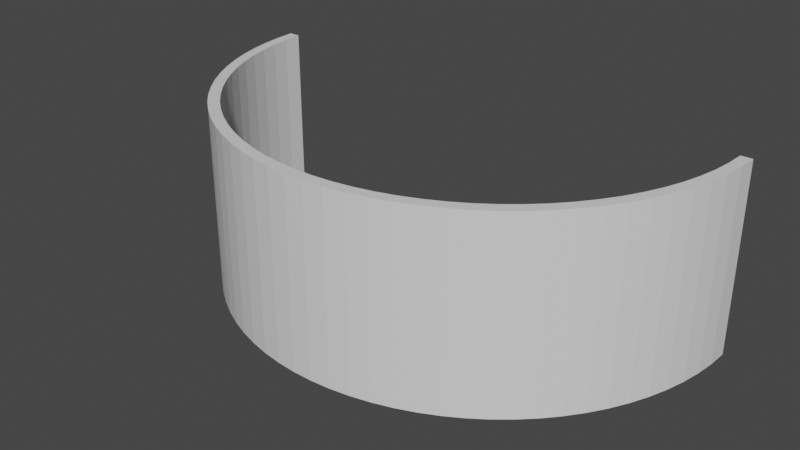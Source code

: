# Source: 180degrees.blend  (saved by Blender 2.92.15; exported with 4.5.12 LTS)
import bpy
from mathutils import Matrix  # noqa: F401  (used for matrix-valued properties, if any)

bpy.ops.wm.read_factory_settings(use_empty=True)
scene = bpy.context.scene
scene.name = 'Scene'

# ---- collections
col_collection = bpy.data.collections.new('Collection'); scene.collection.children.link(col_collection)

# ---- materials (node trees are filled in below, after node groups)
mat_material = bpy.data.materials.new('Material')
mat_material.alpha_threshold = 0.0
mat_material.use_transparent_shadow = False
mat_material.line_color = (0.0, 0.0, 0.0, 1.0)

# ---- material node trees
mat_material.use_nodes = True; mat_material.node_tree.nodes.clear()
_N = mat_material.node_tree.nodes; _L = mat_material.node_tree.links
n0 = _N.new('ShaderNodeOutputMaterial'); n0.name = 'Material Output'; n0.location = (300, 300)
n1 = _N.new('ShaderNodeBsdfPrincipled'); n1.name = 'Principled BSDF'; n1.location = (10, 300)
n1.distribution = 'GGX'
n1.subsurface_method = 'BURLEY'
n1.inputs[2].default_value = 0.4
n1.inputs[3].default_value = 1.45
n1.inputs[27].default_value = (0.0, 0.0, 0.0, 1.0)
n1.inputs[28].default_value = 1.0
_L.new(n1.outputs[0], n0.inputs[0])
n0.is_active_output = True

# ---- world
world_world = bpy.data.worlds.new('World'); scene.world = world_world
world_world.use_nodes = True; world_world.node_tree.nodes.clear()
_N = world_world.node_tree.nodes; _L = world_world.node_tree.links
n0 = _N.new('ShaderNodeOutputWorld'); n0.name = 'World Output'; n0.location = (300, 300)
n1 = _N.new('ShaderNodeBackground'); n1.name = 'Background'; n1.location = (10, 300)
n1.inputs[0].default_value = (0.05088, 0.05088, 0.05088, 1.0)
_L.new(n1.outputs[0], n0.inputs[0])
n0.is_active_output = True
world_world.color = (0.05088, 0.05088, 0.05088)
world_world.use_sun_shadow = False
world_world.sun_shadow_jitter_overblur = 0.0

# ---- meshes
me_cube = bpy.data.meshes.new('Cube')
me_cube.from_pydata([(1.0, 1.0, 1.0), (1.0, 1.0, -1.0), (1.0, -1.0, 1.0), (1.0, -1.0, -1.0), (-1.0, 1.0, 1.0), (-1.0, 1.0, -1.0), (-1.0, -1.0, 1.0), (-1.0, -1.0, -1.0), (0.9512, 1.0, -1.0), (0.9024, 1.0, -1.0), (0.8537, 1.0, -1.0), (0.8049, 1.0, -1.0), (0.7561, 1.0, -1.0), (0.7073, 1.0, -1.0), (0.6585, 1.0, -1.0), (0.6098, 1.0, -1.0), (0.561, 1.0, -1.0), (0.5122, 1.0, -1.0), (0.4634, 1.0, -1.0), (0.4146, 1.0, -1.0), (0.3659, 1.0, -1.0), (0.3171, 1.0, -1.0), (0.2683, 1.0, -1.0), (0.2195, 1.0, -1.0), (0.1707, 1.0, -1.0), (0.122, 1.0, -1.0), (0.07317, 1.0, -1.0), (0.02439, 1.0, -1.0), (-0.02439, 1.0, -1.0), (-0.07317, 1.0, -1.0), (-0.122, 1.0, -1.0), (-0.1707, 1.0, -1.0), (-0.2195, 1.0, -1.0), (-0.2683, 1.0, -1.0), (-0.3171, 1.0, -1.0), (-0.3659, 1.0, -1.0), (-0.4146, 1.0, -1.0), (-0.4634, 1.0, -1.0), (-0.5122, 1.0, -1.0), (-0.561, 1.0, -1.0), (-0.6098, 1.0, -1.0), (-0.6585, 1.0, -1.0), (-0.7073, 1.0, -1.0), (-0.7561, 1.0, -1.0), (-0.8049, 1.0, -1.0), (-0.8537, 1.0, -1.0), (-0.9024, 1.0, -1.0), (-0.9512, 1.0, -1.0), (0.9512, -1.0, 1.0), (0.9024, -1.0, 1.0), (0.8537, -1.0, 1.0), (0.8049, -1.0, 1.0), (0.7561, -1.0, 1.0), (0.7073, -1.0, 1.0), (0.6585, -1.0, 1.0), (0.6098, -1.0, 1.0), (0.561, -1.0, 1.0), (0.5122, -1.0, 1.0), (0.4634, -1.0, 1.0), (0.4146, -1.0, 1.0), (0.3659, -1.0, 1.0), (0.3171, -1.0, 1.0), (0.2683, -1.0, 1.0), (0.2195, -1.0, 1.0), (0.1707, -1.0, 1.0), (0.122, -1.0, 1.0), (0.07317, -1.0, 1.0), (0.02439, -1.0, 1.0), (-0.02439, -1.0, 1.0), (-0.07317, -1.0, 1.0), (-0.122, -1.0, 1.0), (-0.1707, -1.0, 1.0), (-0.2195, -1.0, 1.0), (-0.2683, -1.0, 1.0), (-0.3171, -1.0, 1.0), (-0.3659, -1.0, 1.0), (-0.4146, -1.0, 1.0), (-0.4634, -1.0, 1.0), (-0.5122, -1.0, 1.0), (-0.561, -1.0, 1.0), (-0.6098, -1.0, 1.0), (-0.6585, -1.0, 1.0), (-0.7073, -1.0, 1.0), (-0.7561, -1.0, 1.0), (-0.8049, -1.0, 1.0), (-0.8537, -1.0, 1.0), (-0.9024, -1.0, 1.0), (-0.9512, -1.0, 1.0), (-0.9512, -1.0, -1.0), (-0.9024, -1.0, -1.0), (-0.8537, -1.0, -1.0), (-0.8049, -1.0, -1.0), (-0.7561, -1.0, -1.0), (-0.7073, -1.0, -1.0), (-0.6585, -1.0, -1.0), (-0.6098, -1.0, -1.0), (-0.561, -1.0, -1.0), (-0.5122, -1.0, -1.0), (-0.4634, -1.0, -1.0), (-0.4146, -1.0, -1.0), (-0.3659, -1.0, -1.0), (-0.3171, -1.0, -1.0), (-0.2683, -1.0, -1.0), (-0.2195, -1.0, -1.0), (-0.1707, -1.0, -1.0), (-0.122, -1.0, -1.0), (-0.07317, -1.0, -1.0), (-0.02439, -1.0, -1.0), (0.02439, -1.0, -1.0), (0.07317, -1.0, -1.0), (0.122, -1.0, -1.0), (0.1707, -1.0, -1.0), (0.2195, -1.0, -1.0), (0.2683, -1.0, -1.0), (0.3171, -1.0, -1.0), (0.3659, -1.0, -1.0), (0.4146, -1.0, -1.0), (0.4634, -1.0, -1.0), (0.5122, -1.0, -1.0), (0.561, -1.0, -1.0), (0.6098, -1.0, -1.0), (0.6585, -1.0, -1.0), (0.7073, -1.0, -1.0), (0.7561, -1.0, -1.0), (0.8049, -1.0, -1.0), (0.8537, -1.0, -1.0), (0.9024, -1.0, -1.0), (0.9512, -1.0, -1.0), (-0.9512, 1.0, 1.0), (-0.9024, 1.0, 1.0), (-0.8537, 1.0, 1.0), (-0.8049, 1.0, 1.0), (-0.7561, 1.0, 1.0), (-0.7073, 1.0, 1.0), (-0.6585, 1.0, 1.0), (-0.6098, 1.0, 1.0), (-0.561, 1.0, 1.0), (-0.5122, 1.0, 1.0), (-0.4634, 1.0, 1.0), (-0.4146, 1.0, 1.0), (-0.3659, 1.0, 1.0), (-0.3171, 1.0, 1.0), (-0.2683, 1.0, 1.0), (-0.2195, 1.0, 1.0), (-0.1707, 1.0, 1.0), (-0.122, 1.0, 1.0), (-0.07317, 1.0, 1.0), (-0.02439, 1.0, 1.0), (0.02439, 1.0, 1.0), (0.07317, 1.0, 1.0), (0.122, 1.0, 1.0), (0.1707, 1.0, 1.0), (0.2195, 1.0, 1.0), (0.2683, 1.0, 1.0), (0.3171, 1.0, 1.0), (0.3659, 1.0, 1.0), (0.4146, 1.0, 1.0), (0.4634, 1.0, 1.0), (0.5122, 1.0, 1.0), (0.561, 1.0, 1.0), (0.6098, 1.0, 1.0), (0.6585, 1.0, 1.0), (0.7073, 1.0, 1.0), (0.7561, 1.0, 1.0), (0.8049, 1.0, 1.0), (0.8537, 1.0, 1.0), (0.9024, 1.0, 1.0), (0.9512, 1.0, 1.0)], [], [(128, 4, 6, 87), (88, 87, 6, 7), (7, 6, 4, 5), (8, 1, 3, 127), (1, 0, 2, 3), (8, 167, 0, 1), (5, 4, 128, 47), (47, 128, 129, 46), (46, 129, 130, 45), (45, 130, 131, 44), (44, 131, 132, 43), (43, 132, 133, 42), (42, 133, 134, 41), (41, 134, 135, 40), (40, 135, 136, 39), (39, 136, 137, 38), (38, 137, 138, 37), (37, 138, 139, 36), (36, 139, 140, 35), (35, 140, 141, 34), (34, 141, 142, 33), (33, 142, 143, 32), (32, 143, 144, 31), (31, 144, 145, 30), (30, 145, 146, 29), (29, 146, 147, 28), (28, 147, 148, 27), (27, 148, 149, 26), (26, 149, 150, 25), (25, 150, 151, 24), (24, 151, 152, 23), (23, 152, 153, 22), (22, 153, 154, 21), (21, 154, 155, 20), (20, 155, 156, 19), (19, 156, 157, 18), (18, 157, 158, 17), (17, 158, 159, 16), (16, 159, 160, 15), (15, 160, 161, 14), (14, 161, 162, 13), (13, 162, 163, 12), (12, 163, 164, 11), (11, 164, 165, 10), (10, 165, 166, 9), (9, 166, 167, 8), (5, 47, 88, 7), (47, 46, 89, 88), (46, 45, 90, 89), (45, 44, 91, 90), (44, 43, 92, 91), (43, 42, 93, 92), (42, 41, 94, 93), (41, 40, 95, 94), (40, 39, 96, 95), (39, 38, 97, 96), (38, 37, 98, 97), (37, 36, 99, 98), (36, 35, 100, 99), (35, 34, 101, 100), (34, 33, 102, 101), (33, 32, 103, 102), (32, 31, 104, 103), (31, 30, 105, 104), (30, 29, 106, 105), (29, 28, 107, 106), (28, 27, 108, 107), (27, 26, 109, 108), (26, 25, 110, 109), (25, 24, 111, 110), (24, 23, 112, 111), (23, 22, 113, 112), (22, 21, 114, 113), (21, 20, 115, 114), (20, 19, 116, 115), (19, 18, 117, 116), (18, 17, 118, 117), (17, 16, 119, 118), (16, 15, 120, 119), (15, 14, 121, 120), (14, 13, 122, 121), (13, 12, 123, 122), (12, 11, 124, 123), (11, 10, 125, 124), (10, 9, 126, 125), (9, 8, 127, 126), (3, 2, 48, 127), (127, 48, 49, 126), (126, 49, 50, 125), (125, 50, 51, 124), (124, 51, 52, 123), (123, 52, 53, 122), (122, 53, 54, 121), (121, 54, 55, 120), (120, 55, 56, 119), (119, 56, 57, 118), (118, 57, 58, 117), (117, 58, 59, 116), (116, 59, 60, 115), (115, 60, 61, 114), (114, 61, 62, 113), (113, 62, 63, 112), (112, 63, 64, 111), (111, 64, 65, 110), (110, 65, 66, 109), (109, 66, 67, 108), (108, 67, 68, 107), (107, 68, 69, 106), (106, 69, 70, 105), (105, 70, 71, 104), (104, 71, 72, 103), (103, 72, 73, 102), (102, 73, 74, 101), (101, 74, 75, 100), (100, 75, 76, 99), (99, 76, 77, 98), (98, 77, 78, 97), (97, 78, 79, 96), (96, 79, 80, 95), (95, 80, 81, 94), (94, 81, 82, 93), (93, 82, 83, 92), (92, 83, 84, 91), (91, 84, 85, 90), (90, 85, 86, 89), (89, 86, 87, 88), (0, 167, 48, 2), (167, 166, 49, 48), (166, 165, 50, 49), (165, 164, 51, 50), (164, 163, 52, 51), (163, 162, 53, 52), (162, 161, 54, 53), (161, 160, 55, 54), (160, 159, 56, 55), (159, 158, 57, 56), (158, 157, 58, 57), (157, 156, 59, 58), (156, 155, 60, 59), (155, 154, 61, 60), (154, 153, 62, 61), (153, 152, 63, 62), (152, 151, 64, 63), (151, 150, 65, 64), (150, 149, 66, 65), (149, 148, 67, 66), (148, 147, 68, 67), (147, 146, 69, 68), (146, 145, 70, 69), (145, 144, 71, 70), (144, 143, 72, 71), (143, 142, 73, 72), (142, 141, 74, 73), (141, 140, 75, 74), (140, 139, 76, 75), (139, 138, 77, 76), (138, 137, 78, 77), (137, 136, 79, 78), (136, 135, 80, 79), (135, 134, 81, 80), (134, 133, 82, 81), (133, 132, 83, 82), (132, 131, 84, 83), (131, 130, 85, 84), (130, 129, 86, 85), (129, 128, 87, 86)])
_uv = me_cube.uv_layers.new(name='UVMap')
_uv.uv.foreach_set('vector', [0.8689, 0.5, 0.875, 0.5, 0.875, 0.75, 0.8689, 0.75, 0.375, 0.9939, 0.625, 0.9939, 0.625, 1.0, 0.375, 1.0, 0.375, 0.0, 0.625, 0.0, 0.625, 0.25, 0.375, 0.25, 0.3689, 0.5, 0.375, 0.5, 0.375, 0.75, 0.3689, 0.75, 0.375, 0.5, 0.625, 0.5, 0.625, 0.75, 0.375, 0.75, 0.375, 0.4939, 0.625, 0.4939, 0.625, 0.5, 0.375, 0.5, 0.375, 0.25, 0.625, 0.25, 0.625, 0.2561, 0.375, 0.2561, 0.375, 0.2561, 0.625, 0.2561, 0.625, 0.2622, 0.375, 0.2622, 0.375, 0.2622, 0.625, 0.2622, 0.625, 0.2683, 0.375, 0.2683, 0.375, 0.2683, 0.625, 0.2683, 0.625, 0.2744, 0.375, 0.2744, 0.375, 0.2744, 0.625, 0.2744, 0.625, 0.2805, 0.375, 0.2805, 0.375, 0.2805, 0.625, 0.2805, 0.625, 0.2866, 0.375, 0.2866, 0.375, 0.2866, 0.625, 0.2866, 0.625, 0.2927, 0.375, 0.2927, 0.375, 0.2927, 0.625, 0.2927, 0.625, 0.2988, 0.375, 0.2988, 0.375, 0.2988, 0.625, 0.2988, 0.625, 0.3049, 0.375, 0.3049, 0.375, 0.3049, 0.625, 0.3049, 0.625, 0.311, 0.375, 0.311, 0.375, 0.311, 0.625, 0.311, 0.625, 0.3171, 0.375, 0.3171, 0.375, 0.3171, 0.625, 0.3171, 0.625, 0.3232, 0.375, 0.3232, 0.375, 0.3232, 0.625, 0.3232, 0.625, 0.3293, 0.375, 0.3293, 0.375, 0.3293, 0.625, 0.3293, 0.625, 0.3354, 0.375, 0.3354, 0.375, 0.3354, 0.625, 0.3354, 0.625, 0.3415, 0.375, 0.3415, 0.375, 0.3415, 0.625, 0.3415, 0.625, 0.3476, 0.375, 0.3476, 0.375, 0.3476, 0.625, 0.3476, 0.625, 0.3537, 0.375, 0.3537, 0.375, 0.3537, 0.625, 0.3537, 0.625, 0.3598, 0.375, 0.3598, 0.375, 0.3598, 0.625, 0.3598, 0.625, 0.3659, 0.375, 0.3659, 0.375, 0.3659, 0.625, 0.3659, 0.625, 0.372, 0.375, 0.372, 0.375, 0.372, 0.625, 0.372, 0.625, 0.378, 0.375, 0.378, 0.375, 0.378, 0.625, 0.378, 0.625, 0.3841, 0.375, 0.3841, 0.375, 0.3841, 0.625, 0.3841, 0.625, 0.3902, 0.375, 0.3902, 0.375, 0.3902, 0.625, 0.3902, 0.625, 0.3963, 0.375, 0.3963, 0.375, 0.3963, 0.625, 0.3963, 0.625, 0.4024, 0.375, 0.4024, 0.375, 0.4024, 0.625, 0.4024, 0.625, 0.4085, 0.375, 0.4085, 0.375, 0.4085, 0.625, 0.4085, 0.625, 0.4146, 0.375, 0.4146, 0.375, 0.4146, 0.625, 0.4146, 0.625, 0.4207, 0.375, 0.4207, 0.375, 0.4207, 0.625, 0.4207, 0.625, 0.4268, 0.375, 0.4268, 0.375, 0.4268, 0.625, 0.4268, 0.625, 0.4329, 0.375, 0.4329, 0.375, 0.4329, 0.625, 0.4329, 0.625, 0.439, 0.375, 0.439, 0.375, 0.439, 0.625, 0.439, 0.625, 0.4451, 0.375, 0.4451, 0.375, 0.4451, 0.625, 0.4451, 0.625, 0.4512, 0.375, 0.4512, 0.375, 0.4512, 0.625, 0.4512, 0.625, 0.4573, 0.375, 0.4573, 0.375, 0.4573, 0.625, 0.4573, 0.625, 0.4634, 0.375, 0.4634, 0.375, 0.4634, 0.625, 0.4634, 0.625, 0.4695, 0.375, 0.4695, 0.375, 0.4695, 0.625, 0.4695, 0.625, 0.4756, 0.375, 0.4756, 0.375, 0.4756, 0.625, 0.4756, 0.625, 0.4817, 0.375, 0.4817, 0.375, 0.4817, 0.625, 0.4817, 0.625, 0.4878, 0.375, 0.4878, 0.375, 0.4878, 0.625, 0.4878, 0.625, 0.4939, 0.375, 0.4939, 0.125, 0.5, 0.1311, 0.5, 0.1311, 0.75, 0.125, 0.75, 0.1311, 0.5, 0.1372, 0.5, 0.1372, 0.75, 0.1311, 0.75, 0.1372, 0.5, 0.1433, 0.5, 0.1433, 0.75, 0.1372, 0.75, 0.1433, 0.5, 0.1494, 0.5, 0.1494, 0.75, 0.1433, 0.75, 0.1494, 0.5, 0.1555, 0.5, 0.1555, 0.75, 0.1494, 0.75, 0.1555, 0.5, 0.1616, 0.5, 0.1616, 0.75, 0.1555, 0.75, 0.1616, 0.5, 0.1677, 0.5, 0.1677, 0.75, 0.1616, 0.75, 0.1677, 0.5, 0.1738, 0.5, 0.1738, 0.75, 0.1677, 0.75, 0.1738, 0.5, 0.1799, 0.5, 0.1799, 0.75, 0.1738, 0.75, 0.1799, 0.5, 0.186, 0.5, 0.186, 0.75, 0.1799, 0.75, 0.186, 0.5, 0.1921, 0.5, 0.1921, 0.75, 0.186, 0.75, 0.1921, 0.5, 0.1982, 0.5, 0.1982, 0.75, 0.1921, 0.75, 0.1982, 0.5, 0.2043, 0.5, 0.2043, 0.75, 0.1982, 0.75, 0.2043, 0.5, 0.2104, 0.5, 0.2104, 0.75, 0.2043, 0.75, 0.2104, 0.5, 0.2165, 0.5, 0.2165, 0.75, 0.2104, 0.75, 0.2165, 0.5, 0.2226, 0.5, 0.2226, 0.75, 0.2165, 0.75, 0.2226, 0.5, 0.2287, 0.5, 0.2287, 0.75, 0.2226, 0.75, 0.2287, 0.5, 0.2348, 0.5, 0.2348, 0.75, 0.2287, 0.75, 0.2348, 0.5, 0.2409, 0.5, 0.2409, 0.75, 0.2348, 0.75, 0.2409, 0.5, 0.247, 0.5, 0.247, 0.75, 0.2409, 0.75, 0.247, 0.5, 0.253, 0.5, 0.253, 0.75, 0.247, 0.75, 0.253, 0.5, 0.2591, 0.5, 0.2591, 0.75, 0.253, 0.75, 0.2591, 0.5, 0.2652, 0.5, 0.2652, 0.75, 0.2591, 0.75, 0.2652, 0.5, 0.2713, 0.5, 0.2713, 0.75, 0.2652, 0.75, 0.2713, 0.5, 0.2774, 0.5, 0.2774, 0.75, 0.2713, 0.75, 0.2774, 0.5, 0.2835, 0.5, 0.2835, 0.75, 0.2774, 0.75, 0.2835, 0.5, 0.2896, 0.5, 0.2896, 0.75, 0.2835, 0.75, 0.2896, 0.5, 0.2957, 0.5, 0.2957, 0.75, 0.2896, 0.75, 0.2957, 0.5, 0.3018, 0.5, 0.3018, 0.75, 0.2957, 0.75, 0.3018, 0.5, 0.3079, 0.5, 0.3079, 0.75, 0.3018, 0.75, 0.3079, 0.5, 0.314, 0.5, 0.314, 0.75, 0.3079, 0.75, 0.314, 0.5, 0.3201, 0.5, 0.3201, 0.75, 0.314, 0.75, 0.3201, 0.5, 0.3262, 0.5, 0.3262, 0.75, 0.3201, 0.75, 0.3262, 0.5, 0.3323, 0.5, 0.3323, 0.75, 0.3262, 0.75, 0.3323, 0.5, 0.3384, 0.5, 0.3384, 0.75, 0.3323, 0.75, 0.3384, 0.5, 0.3445, 0.5, 0.3445, 0.75, 0.3384, 0.75, 0.3445, 0.5, 0.3506, 0.5, 0.3506, 0.75, 0.3445, 0.75, 0.3506, 0.5, 0.3567, 0.5, 0.3567, 0.75, 0.3506, 0.75, 0.3567, 0.5, 0.3628, 0.5, 0.3628, 0.75, 0.3567, 0.75, 0.3628, 0.5, 0.3689, 0.5, 0.3689, 0.75, 0.3628, 0.75, 0.375, 0.75, 0.625, 0.75, 0.625, 0.7561, 0.375, 0.7561, 0.375, 0.7561, 0.625, 0.7561, 0.625, 0.7622, 0.375, 0.7622, 0.375, 0.7622, 0.625, 0.7622, 0.625, 0.7683, 0.375, 0.7683, 0.375, 0.7683, 0.625, 0.7683, 0.625, 0.7744, 0.375, 0.7744, 0.375, 0.7744, 0.625, 0.7744, 0.625, 0.7805, 0.375, 0.7805, 0.375, 0.7805, 0.625, 0.7805, 0.625, 0.7866, 0.375, 0.7866, 0.375, 0.7866, 0.625, 0.7866, 0.625, 0.7927, 0.375, 0.7927, 0.375, 0.7927, 0.625, 0.7927, 0.625, 0.7988, 0.375, 0.7988, 0.375, 0.7988, 0.625, 0.7988, 0.625, 0.8049, 0.375, 0.8049, 0.375, 0.8049, 0.625, 0.8049, 0.625, 0.811, 0.375, 0.811, 0.375, 0.811, 0.625, 0.811, 0.625, 0.8171, 0.375, 0.8171, 0.375, 0.8171, 0.625, 0.8171, 0.625, 0.8232, 0.375, 0.8232, 0.375, 0.8232, 0.625, 0.8232, 0.625, 0.8293, 0.375, 0.8293, 0.375, 0.8293, 0.625, 0.8293, 0.625, 0.8354, 0.375, 0.8354, 0.375, 0.8354, 0.625, 0.8354, 0.625, 0.8415, 0.375, 0.8415, 0.375, 0.8415, 0.625, 0.8415, 0.625, 0.8476, 0.375, 0.8476, 0.375, 0.8476, 0.625, 0.8476, 0.625, 0.8537, 0.375, 0.8537, 0.375, 0.8537, 0.625, 0.8537, 0.625, 0.8598, 0.375, 0.8598, 0.375, 0.8598, 0.625, 0.8598, 0.625, 0.8659, 0.375, 0.8659, 0.375, 0.8659, 0.625, 0.8659, 0.625, 0.872, 0.375, 0.872, 0.375, 0.872, 0.625, 0.872, 0.625, 0.878, 0.375, 0.878, 0.375, 0.878, 0.625, 0.878, 0.625, 0.8841, 0.375, 0.8841, 0.375, 0.8841, 0.625, 0.8841, 0.625, 0.8902, 0.375, 0.8902, 0.375, 0.8902, 0.625, 0.8902, 0.625, 0.8963, 0.375, 0.8963, 0.375, 0.8963, 0.625, 0.8963, 0.625, 0.9024, 0.375, 0.9024, 0.375, 0.9024, 0.625, 0.9024, 0.625, 0.9085, 0.375, 0.9085, 0.375, 0.9085, 0.625, 0.9085, 0.625, 0.9146, 0.375, 0.9146, 0.375, 0.9146, 0.625, 0.9146, 0.625, 0.9207, 0.375, 0.9207, 0.375, 0.9207, 0.625, 0.9207, 0.625, 0.9268, 0.375, 0.9268, 0.375, 0.9268, 0.625, 0.9268, 0.625, 0.9329, 0.375, 0.9329, 0.375, 0.9329, 0.625, 0.9329, 0.625, 0.939, 0.375, 0.939, 0.375, 0.939, 0.625, 0.939, 0.625, 0.9451, 0.375, 0.9451, 0.375, 0.9451, 0.625, 0.9451, 0.625, 0.9512, 0.375, 0.9512, 0.375, 0.9512, 0.625, 0.9512, 0.625, 0.9573, 0.375, 0.9573, 0.375, 0.9573, 0.625, 0.9573, 0.625, 0.9634, 0.375, 0.9634, 0.375, 0.9634, 0.625, 0.9634, 0.625, 0.9695, 0.375, 0.9695, 0.375, 0.9695, 0.625, 0.9695, 0.625, 0.9756, 0.375, 0.9756, 0.375, 0.9756, 0.625, 0.9756, 0.625, 0.9817, 0.375, 0.9817, 0.375, 0.9817, 0.625, 0.9817, 0.625, 0.9878, 0.375, 0.9878, 0.375, 0.9878, 0.625, 0.9878, 0.625, 0.9939, 0.375, 0.9939, 0.625, 0.5, 0.6311, 0.5, 0.6311, 0.75, 0.625, 0.75, 0.6311, 0.5, 0.6372, 0.5, 0.6372, 0.75, 0.6311, 0.75, 0.6372, 0.5, 0.6433, 0.5, 0.6433, 0.75, 0.6372, 0.75, 0.6433, 0.5, 0.6494, 0.5, 0.6494, 0.75, 0.6433, 0.75, 0.6494, 0.5, 0.6555, 0.5, 0.6555, 0.75, 0.6494, 0.75, 0.6555, 0.5, 0.6616, 0.5, 0.6616, 0.75, 0.6555, 0.75, 0.6616, 0.5, 0.6677, 0.5, 0.6677, 0.75, 0.6616, 0.75, 0.6677, 0.5, 0.6738, 0.5, 0.6738, 0.75, 0.6677, 0.75, 0.6738, 0.5, 0.6799, 0.5, 0.6799, 0.75, 0.6738, 0.75, 0.6799, 0.5, 0.686, 0.5, 0.686, 0.75, 0.6799, 0.75, 0.686, 0.5, 0.6921, 0.5, 0.6921, 0.75, 0.686, 0.75, 0.6921, 0.5, 0.6982, 0.5, 0.6982, 0.75, 0.6921, 0.75, 0.6982, 0.5, 0.7043, 0.5, 0.7043, 0.75, 0.6982, 0.75, 0.7043, 0.5, 0.7104, 0.5, 0.7104, 0.75, 0.7043, 0.75, 0.7104, 0.5, 0.7165, 0.5, 0.7165, 0.75, 0.7104, 0.75, 0.7165, 0.5, 0.7226, 0.5, 0.7226, 0.75, 0.7165, 0.75, 0.7226, 0.5, 0.7287, 0.5, 0.7287, 0.75, 0.7226, 0.75, 0.7287, 0.5, 0.7348, 0.5, 0.7348, 0.75, 0.7287, 0.75, 0.7348, 0.5, 0.7409, 0.5, 0.7409, 0.75, 0.7348, 0.75, 0.7409, 0.5, 0.747, 0.5, 0.747, 0.75, 0.7409, 0.75, 0.747, 0.5, 0.753, 0.5, 0.753, 0.75, 0.747, 0.75, 0.753, 0.5, 0.7591, 0.5, 0.7591, 0.75, 0.753, 0.75, 0.7591, 0.5, 0.7652, 0.5, 0.7652, 0.75, 0.7591, 0.75, 0.7652, 0.5, 0.7713, 0.5, 0.7713, 0.75, 0.7652, 0.75, 0.7713, 0.5, 0.7774, 0.5, 0.7774, 0.75, 0.7713, 0.75, 0.7774, 0.5, 0.7835, 0.5, 0.7835, 0.75, 0.7774, 0.75, 0.7835, 0.5, 0.7896, 0.5, 0.7896, 0.75, 0.7835, 0.75, 0.7896, 0.5, 0.7957, 0.5, 0.7957, 0.75, 0.7896, 0.75, 0.7957, 0.5, 0.8018, 0.5, 0.8018, 0.75, 0.7957, 0.75, 0.8018, 0.5, 0.8079, 0.5, 0.8079, 0.75, 0.8018, 0.75, 0.8079, 0.5, 0.814, 0.5, 0.814, 0.75, 0.8079, 0.75, 0.814, 0.5, 0.8201, 0.5, 0.8201, 0.75, 0.814, 0.75, 0.8201, 0.5, 0.8262, 0.5, 0.8262, 0.75, 0.8201, 0.75, 0.8262, 0.5, 0.8323, 0.5, 0.8323, 0.75, 0.8262, 0.75, 0.8323, 0.5, 0.8384, 0.5, 0.8384, 0.75, 0.8323, 0.75, 0.8384, 0.5, 0.8445, 0.5, 0.8445, 0.75, 0.8384, 0.75, 0.8445, 0.5, 0.8506, 0.5, 0.8506, 0.75, 0.8445, 0.75, 0.8506, 0.5, 0.8567, 0.5, 0.8567, 0.75, 0.8506, 0.75, 0.8567, 0.5, 0.8628, 0.5, 0.8628, 0.75, 0.8567, 0.75, 0.8628, 0.5, 0.8689, 0.5, 0.8689, 0.75, 0.8628, 0.75])
me_cube.materials.append(mat_material)
me_cube.use_remesh_preserve_volume = False
me_cube.use_remesh_preserve_attributes = False
me_cube.use_mirror_vertex_groups = False
me_cube.update()

# ---- objects
ob_cube = bpy.data.objects.new('Cube', me_cube)
ob_x = bpy.data.objects.new('Пустышка', None)

# ---- transforms, parenting, visibility, modifiers, constraints
ob_cube.location = (0.0, 0.0, 2.0)
ob_cube.scale = (0.06, -0.12, 2.0)
ob_cube.lock_rotations_4d = False
ob_cube.empty_display_type = 'ARROWS'
ob_cube.lineart.crease_threshold = 0.0
_m = ob_cube.modifiers.new('SimpleDeform', 'SIMPLE_DEFORM')
_m.deform_method = 'BEND'
_m.deform_axis = 'Z'
_m.origin = ob_x
_m.factor = 3.142
_m.angle = 3.142
ob_x.location = (0.0, 5.409, 0.0)
ob_x.lineart.crease_threshold = 0.0

# ---- collection membership
col_collection.objects.link(ob_cube)
col_collection.objects.link(ob_x)

# ---- scene / render settings (as saved in the file)
scene.frame_start = 1; scene.frame_end = 250; scene.frame_set(119)
scene.render.engine = 'BLENDER_EEVEE_NEXT'
scene.cycles.use_denoising = False
scene.cycles.samples = 128
scene.cycles.sampling_pattern = 'TABULATED_SOBOL'
scene.cycles.use_adaptive_sampling = False
scene.cycles.use_light_tree = False
scene.view_settings.view_transform = 'Filmic'
bpy.context.view_layer.update()

# ---- added for rendering (the .blend has no active camera and no usable light): camera, sun
cam_auto = bpy.data.cameras.new('AutoCamera')
cam_auto.lens = 50.0
cam_auto.sensor_width = 36.0
cam_auto.clip_end = 1000.0
ob_auto_camera = bpy.data.objects.new('AutoCamera', cam_auto)
scene.collection.objects.link(ob_auto_camera)
ob_auto_camera.location = (12.0959, -11.8496, 11.6768)
ob_auto_camera.rotation_euler = (1.09748, -7.21219e-08, 0.694738)
scene.camera = ob_auto_camera
light_auto_sun = bpy.data.lights.new('AutoSun', 'SUN')
light_auto_sun.energy = 3.0
light_auto_sun.angle = 0.0523599
ob_auto_sun = bpy.data.objects.new('AutoSun', light_auto_sun)
scene.collection.objects.link(ob_auto_sun)
ob_auto_sun.rotation_euler = (0.872665, 0.174533, 0.523599)
bpy.context.view_layer.update()
